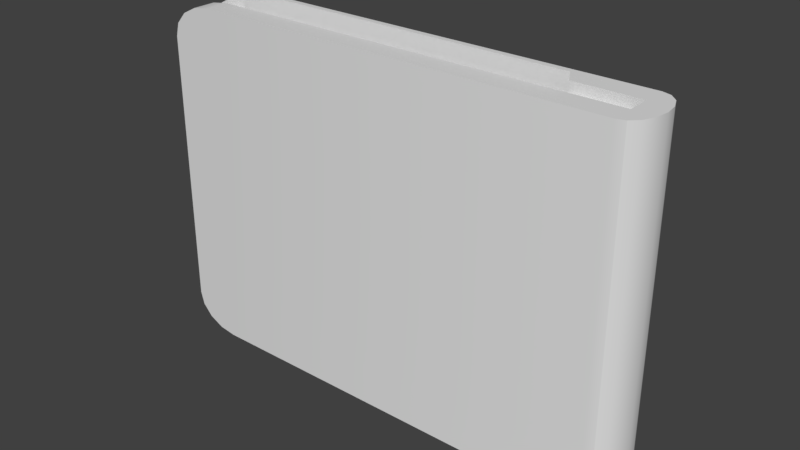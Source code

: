 # Source: wallet.blend  (saved by Blender 2.93.20; exported with 4.5.12 LTS)
import bpy
from mathutils import Matrix  # noqa: F401  (used for matrix-valued properties, if any)

bpy.ops.wm.read_factory_settings(use_empty=True)
scene = bpy.context.scene
scene.name = 'Scene'

# ---- collections
col_collection_1 = bpy.data.collections.new('Collection 1'); scene.collection.children.link(col_collection_1)

# ---- materials (node trees are filled in below, after node groups)
mat_texture_001 = bpy.data.materials.new('Texture.001')
mat_texture_001.alpha_threshold = 0.0
mat_texture_001.use_transparent_shadow = False
mat_texture_001.diffuse_color = (0.749, 0.749, 0.749, 1.0)
mat_texture_001.specular_color = (0.0, 0.0, 0.0)
mat_texture_001.roughness = 0.5

# ---- material node trees

# ---- world
world_world = bpy.data.worlds.new('World'); scene.world = world_world
world_world.color = (0.05088, 0.05088, 0.05088)
world_world.use_sun_shadow = False
world_world.sun_shadow_jitter_overblur = 0.0
world_world.cycles.sampling_method = 'MANUAL'

# ---- meshes
me_wallet_ms3d_m = bpy.data.meshes.new('wallet.ms3d.m')
me_wallet_ms3d_m.from_pydata([(100.0, 1.8e-05, 75.0), (100.0, 15.0, -75.0), (100.0, 15.0, 75.0), (100.0, 1.1e-05, -75.0), (110.0, 1.9e-05, 75.0), (107.1, 10.61, 75.0), (109.2, 5.74, 75.0), (103.8, 13.86, 75.0), (103.8, 13.86, -75.0), (109.2, 5.74, -75.0), (107.1, 10.61, -75.0), (110.0, 1.3e-05, -75.0), (100.0, -15.0, -75.0), (100.0, -15.0, 75.0), (103.8, -13.86, 75.0), (109.2, -5.74, 75.0), (107.1, -10.61, 75.0), (107.1, -10.61, -75.0), (109.2, -5.74, -75.0), (103.8, -13.86, -75.0), (75.0, 1.5e-05, 80.0), (-75.0, -1.4e-05, -20.0), (75.0, 1e-05, -20.0), (-75.0, -1e-05, 80.0), (-95.0, -5.0, 63.0), (-95.0, 5.0, -63.0), (-95.0, 5.0, 63.0), (-95.0, -5.0, -63.0), (100.0, -5.0, 70.0), (-88.98, -5.0, 69.47), (-85.25, -5.0, 70.0), (-94.26, -5.0, 65.68), (-92.14, -5.0, 67.95), (-92.14, -5.0, -67.95), (-94.26, -5.0, -65.68), (-85.25, -5.0, -70.0), (-88.98, -5.0, -69.47), (100.0, -5.0, -70.0), (100.0, 5.0, 70.0), (100.0, 5.0, -70.0), (-88.98, 5.0, -69.47), (-85.25, 5.0, -70.0), (-94.26, 5.0, -65.68), (-92.14, 5.0, -67.95), (-92.14, 5.0, 67.95), (-94.26, 5.0, 65.68), (-85.25, 5.0, 70.0), (-88.98, 5.0, 69.47), (-100.0, 5.0, 60.0), (-100.0, 15.0, -60.0), (-100.0, 15.0, 60.0), (-100.0, 5.0, -60.0), (100.0, 5.0, 75.0), (-87.65, 5.0, 73.86), (-80.0, 5.0, 75.0), (-98.48, 5.0, 65.74), (-94.14, 5.0, 70.61), (-94.14, 5.0, -70.61), (-98.48, 5.0, -65.74), (-80.0, 5.0, -75.0), (-87.65, 5.0, -73.86), (100.0, 5.0, -75.0), (-87.65, 15.0, -73.86), (-80.0, 15.0, -75.0), (-98.48, 15.0, -65.74), (-94.14, 15.0, -70.61), (-94.14, 15.0, 70.61), (-98.48, 15.0, 65.74), (-80.0, 15.0, 75.0), (-87.65, 15.0, 73.86), (-100.0, -5.0, 60.0), (-100.0, -15.0, -60.0), (-100.0, -5.0, -60.0), (-100.0, -15.0, 60.0), (-87.65, -5.0, 73.86), (100.0, -5.0, 75.0), (-80.0, -5.0, 75.0), (-80.0, -5.0, -75.0), (100.0, -5.0, -75.0), (-94.14, -5.0, -70.61), (-87.65, -5.0, -73.86), (-98.48, -5.0, -65.74), (-98.48, -5.0, 65.74), (-94.14, -5.0, 70.61), (-87.65, -15.0, -73.86), (-80.0, -15.0, -75.0), (-80.0, -15.0, 75.0), (-94.14, -15.0, 70.61), (-87.65, -15.0, 73.86), (-98.48, -15.0, 65.74), (-98.48, -15.0, -65.74), (-94.14, -15.0, -70.61), (100.0, 1.8e-05, 75.0), (100.0, 1.8e-05, 75.0), (100.0, 1.8e-05, 75.0), (100.0, 15.0, -75.0), (100.0, 15.0, -75.0), (100.0, 15.0, -75.0), (100.0, 15.0, 75.0), (100.0, 15.0, 75.0), (100.0, 15.0, 75.0), (100.0, 15.0, 75.0), (100.0, 1.1e-05, -75.0), (100.0, 1.1e-05, -75.0), (110.0, 1.9e-05, 75.0), (110.0, 1.9e-05, 75.0), (110.0, 1.9e-05, 75.0), (110.0, 1.9e-05, 75.0), (110.0, 1.9e-05, 75.0), (107.1, 10.61, 75.0), (109.2, 5.74, 75.0), (103.8, 13.86, 75.0), (103.8, 13.86, 75.0), (103.8, 13.86, -75.0), (103.8, 13.86, -75.0), (109.2, 5.74, -75.0), (107.1, 10.61, -75.0), (110.0, 1.3e-05, -75.0), (110.0, 1.3e-05, -75.0), (110.0, 1.3e-05, -75.0), (100.0, -15.0, -75.0), (100.0, -15.0, -75.0), (100.0, -15.0, -75.0), (100.0, -15.0, 75.0), (100.0, -15.0, 75.0), (100.0, -15.0, 75.0), (103.8, -13.86, 75.0), (103.8, -13.86, 75.0), (109.2, -5.74, 75.0), (107.1, -10.61, 75.0), (107.1, -10.61, -75.0), (109.2, -5.74, -75.0), (103.8, -13.86, -75.0), (103.8, -13.86, -75.0), (-95.0, -5.0, 63.0), (-95.0, 5.0, -63.0), (-95.0, 5.0, 63.0), (-95.0, -5.0, -63.0), (100.0, -5.0, 70.0), (100.0, -5.0, 70.0), (-88.98, -5.0, 69.47), (-85.25, -5.0, 70.0), (-94.26, -5.0, 65.68), (-92.14, -5.0, 67.95), (-92.14, -5.0, 67.95), (-92.14, -5.0, -67.95), (-92.14, -5.0, -67.95), (-94.26, -5.0, -65.68), (-85.25, -5.0, -70.0), (-88.98, -5.0, -69.47), (100.0, -5.0, -70.0), (100.0, -5.0, -70.0), (100.0, 5.0, 70.0), (100.0, 5.0, 70.0), (100.0, 5.0, -70.0), (100.0, 5.0, -70.0), (-88.98, 5.0, -69.47), (-85.25, 5.0, -70.0), (-94.26, 5.0, -65.68), (-92.14, 5.0, -67.95), (-92.14, 5.0, -67.95), (-92.14, 5.0, 67.95), (-92.14, 5.0, 67.95), (-94.26, 5.0, 65.68), (-85.25, 5.0, 70.0), (-88.98, 5.0, 69.47), (-100.0, 5.0, 60.0), (-100.0, 15.0, -60.0), (-100.0, 15.0, 60.0), (-100.0, 5.0, -60.0), (100.0, 5.0, 75.0), (100.0, 5.0, 75.0), (-87.65, 5.0, 73.86), (-80.0, 5.0, 75.0), (-98.48, 5.0, 65.74), (-94.14, 5.0, 70.61), (-94.14, 5.0, 70.61), (-94.14, 5.0, -70.61), (-94.14, 5.0, -70.61), (-98.48, 5.0, -65.74), (-80.0, 5.0, -75.0), (-87.65, 5.0, -73.86), (100.0, 5.0, -75.0), (100.0, 5.0, -75.0), (-87.65, 15.0, -73.86), (-80.0, 15.0, -75.0), (-98.48, 15.0, -65.74), (-94.14, 15.0, -70.61), (-94.14, 15.0, -70.61), (-94.14, 15.0, 70.61), (-94.14, 15.0, 70.61), (-98.48, 15.0, 65.74), (-80.0, 15.0, 75.0), (-87.65, 15.0, 73.86), (-100.0, -5.0, 60.0), (-100.0, -15.0, -60.0), (-100.0, -5.0, -60.0), (-100.0, -15.0, 60.0), (-87.65, -5.0, 73.86), (100.0, -5.0, 75.0), (100.0, -5.0, 75.0), (-80.0, -5.0, 75.0), (-80.0, -5.0, -75.0), (100.0, -5.0, -75.0), (100.0, -5.0, -75.0), (-94.14, -5.0, -70.61), (-94.14, -5.0, -70.61), (-87.65, -5.0, -73.86), (-98.48, -5.0, -65.74), (-98.48, -5.0, 65.74), (-94.14, -5.0, 70.61), (-94.14, -5.0, 70.61), (-87.65, -15.0, -73.86), (-80.0, -15.0, -75.0), (-80.0, -15.0, 75.0), (-94.14, -15.0, 70.61), (-94.14, -15.0, 70.61), (-87.65, -15.0, 73.86), (-98.48, -15.0, 65.74), (-98.48, -15.0, -65.74), (-94.14, -15.0, -70.61), (-94.14, -15.0, -70.61)], [], [(93, 101, 97), (93, 97, 103), (94, 104, 4), (4, 110, 109), (109, 112, 100), (100, 94, 4), (4, 109, 100), (3, 1, 114), (114, 116, 115), (117, 11, 3), (114, 115, 117), (3, 114, 117), (95, 98, 111), (95, 111, 113), (8, 7, 5), (8, 5, 10), (10, 5, 6), (10, 6, 9), (9, 6, 105), (9, 105, 118), (93, 103, 122), (93, 122, 125), (107, 108, 92), (92, 13, 127), (127, 129, 128), (128, 107, 92), (92, 127, 128), (0, 106, 119), (0, 119, 102), (117, 131, 130), (130, 133, 12), (12, 3, 117), (117, 130, 12), (120, 132, 126), (120, 126, 123), (19, 17, 16), (19, 16, 14), (17, 18, 15), (17, 15, 16), (18, 118, 105), (18, 105, 15), (11, 104, 4), (11, 4, 117), (20, 22, 21), (20, 21, 23), (24, 26, 25), (24, 25, 27), (139, 141, 140), (140, 144, 142), (142, 134, 137), (137, 147, 146), (146, 149, 148), (148, 151, 139), (139, 140, 142), (142, 137, 146), (146, 148, 139), (142, 146, 139), (150, 155, 153), (150, 153, 138), (154, 157, 156), (156, 160, 158), (158, 135, 136), (136, 163, 162), (162, 165, 164), (164, 152, 154), (154, 156, 158), (158, 136, 162), (162, 164, 154), (158, 162, 154), (35, 41, 39), (35, 39, 37), (26, 24, 31), (26, 31, 45), (45, 31, 143), (45, 143, 161), (44, 32, 29), (44, 29, 47), (47, 29, 30), (47, 30, 46), (41, 35, 36), (41, 36, 40), (40, 36, 145), (40, 145, 159), (43, 33, 34), (43, 34, 42), (42, 34, 27), (42, 27, 25), (28, 38, 46), (28, 46, 30), (48, 50, 49), (48, 49, 51), (171, 173, 172), (172, 176, 174), (174, 166, 169), (169, 179, 178), (178, 181, 180), (180, 183, 171), (171, 172, 174), (174, 169, 178), (178, 180, 171), (174, 178, 171), (182, 96, 99), (182, 99, 170), (95, 185, 184), (184, 188, 186), (186, 167, 168), (168, 191, 190), (190, 193, 192), (192, 98, 95), (95, 184, 186), (186, 168, 190), (190, 192, 95), (186, 190, 95), (59, 63, 1), (59, 1, 61), (50, 48, 55), (50, 55, 67), (67, 55, 175), (67, 175, 189), (66, 56, 53), (66, 53, 69), (69, 53, 54), (69, 54, 68), (63, 59, 60), (63, 60, 62), (62, 60, 177), (62, 177, 187), (65, 57, 58), (65, 58, 64), (64, 58, 51), (64, 51, 49), (52, 2, 68), (52, 68, 54), (70, 72, 71), (70, 71, 73), (198, 201, 200), (200, 204, 202), (202, 207, 206), (206, 208, 196), (196, 194, 209), (209, 211, 198), (198, 200, 202), (202, 206, 196), (196, 209, 198), (202, 196, 198), (203, 199, 124), (203, 124, 121), (212, 213, 120), (120, 123, 214), (214, 217, 216), (216, 218, 197), (197, 195, 219), (219, 221, 212), (212, 120, 214), (214, 216, 197), (197, 219, 212), (214, 197, 212), (77, 78, 12), (77, 12, 85), (73, 89, 82), (73, 82, 70), (89, 215, 210), (89, 210, 82), (87, 88, 74), (87, 74, 83), (88, 86, 76), (88, 76, 74), (85, 84, 80), (85, 80, 77), (84, 220, 205), (84, 205, 80), (91, 90, 81), (91, 81, 79), (90, 71, 72), (90, 72, 81), (75, 76, 86), (75, 86, 13)])
me_wallet_ms3d_m.polygons.foreach_set('use_smooth', [True] * 177)
_k = set([(0, 102), (0, 106), (1, 3), (1, 61), (1, 63), (1, 114), (2, 52), (2, 68), (3, 11), (3, 12), (4, 110), (4, 117), (5, 6), (5, 7), (6, 105), (7, 8), (8, 10), (9, 10), (9, 118), (11, 104), (12, 78), (12, 85), (12, 133), (13, 75), (13, 86), (13, 92), (13, 127), (14, 16), (14, 19), (15, 16), (15, 105), (17, 18), (17, 19), (18, 118), (20, 22), (20, 23), (21, 22), (21, 23), (24, 27), (24, 31), (25, 26), (25, 42), (26, 45), (27, 34), (28, 30), (28, 38), (29, 30), (29, 32), (31, 143), (32, 44), (33, 34), (33, 43), (35, 36), (35, 37), (36, 145), (37, 39), (38, 46), (39, 41), (40, 41), (40, 159), (42, 43), (44, 47), (45, 161), (46, 47), (48, 51), (48, 55), (49, 50), (49, 64), (50, 67), (51, 58), (52, 54), (53, 54), (53, 56), (55, 175), (56, 66), (57, 58), (57, 65), (59, 60), (59, 61), (60, 177), (62, 63), (62, 187), (64, 65), (66, 69), (67, 189), (68, 69), (70, 72), (70, 82), (71, 73), (71, 90), (72, 81), (73, 89), (74, 76), (74, 83), (75, 76), (77, 78), (77, 80), (79, 81), (79, 91), (80, 205), (82, 210), (83, 87), (84, 85), (84, 220), (86, 88), (87, 88), (89, 215), (90, 91), (92, 108), (93, 101), (93, 125), (94, 100), (94, 104), (95, 113), (95, 185), (96, 99), (96, 182), (97, 101), (97, 103), (98, 111), (98, 192), (99, 170), (100, 112), (102, 119), (103, 122), (106, 119), (107, 108), (107, 128), (109, 110), (109, 112), (111, 113), (114, 116), (115, 116), (115, 117), (117, 131), (120, 132), (120, 213), (121, 124), (121, 203), (122, 125), (123, 126), (123, 214), (124, 199), (126, 132), (127, 129), (128, 129), (130, 131), (130, 133), (134, 137), (134, 142), (135, 136), (135, 158), (136, 163), (137, 147), (138, 150), (138, 153), (139, 141), (139, 151), (140, 141), (140, 144), (142, 144), (143, 161), (145, 159), (146, 147), (146, 149), (148, 149), (148, 151), (150, 155), (152, 154), (152, 164), (153, 155), (154, 157), (156, 157), (156, 160), (158, 160), (162, 163), (162, 165), (164, 165), (166, 169), (166, 174), (167, 168), (167, 186), (168, 191), (169, 179), (170, 182), (171, 173), (171, 183), (172, 173), (172, 176), (174, 176), (175, 189), (177, 187), (178, 179), (178, 181), (180, 181), (180, 183), (184, 185), (184, 188), (186, 188), (190, 191), (190, 193), (192, 193), (194, 196), (194, 209), (195, 197), (195, 219), (196, 208), (197, 218), (198, 201), (198, 211), (199, 203), (200, 201), (200, 204), (202, 204), (202, 207), (205, 220), (206, 207), (206, 208), (209, 211), (210, 215), (212, 213), (212, 221), (214, 217), (216, 217), (216, 218), (219, 221)])
me_wallet_ms3d_m.attributes.new('sharp_edge', 'BOOLEAN', 'EDGE').data.foreach_set('value', [ (min(e.vertices), max(e.vertices)) in _k for e in me_wallet_ms3d_m.edges])
_uv = me_wallet_ms3d_m.uv_layers.new(name='ms3d_uv_layer')
_uv.uv.foreach_set('vector', [0.9754, 0.08386, 0.9754, 0.1358, 0.7905, 0.1358, 0.9754, 0.08386, 0.7905, 0.1358, 0.7905, 0.08386, 0.5239, 0.08386, 0.5116, 0.08386, 0.5116, 0.08386, 0.5116, 0.08386, 0.5125, 0.1038, 0.5152, 0.1206, 0.5152, 0.1206, 0.5192, 0.1319, 0.5239, 0.1358, 0.5239, 0.1358, 0.5239, 0.08386, 0.5116, 0.08386, 0.5116, 0.08386, 0.5152, 0.1206, 0.5239, 0.1358, 0.5239, 0.08386, 0.5239, 0.1358, 0.5192, 0.1319, 0.5192, 0.1319, 0.5152, 0.1206, 0.5125, 0.1038, 0.5116, 0.08386, 0.5116, 0.08386, 0.5239, 0.08386, 0.5192, 0.1319, 0.5125, 0.1038, 0.5116, 0.08386, 0.5239, 0.08386, 0.5192, 0.1319, 0.5116, 0.08386, 0.0735, 0.1768, 0.0735, 0.8774, 0.05676, 0.8774, 0.0735, 0.1768, 0.05676, 0.8774, 0.05676, 0.1768, 0.4915, 0.1319, 0.3066, 0.1319, 0.3066, 0.1206, 0.4915, 0.1319, 0.3066, 0.1206, 0.4915, 0.1206, 0.4915, 0.1206, 0.3066, 0.1206, 0.3066, 0.1038, 0.4915, 0.1206, 0.3066, 0.1038, 0.4915, 0.1038, 0.4915, 0.1038, 0.3066, 0.1038, 0.3066, 0.08386, 0.4915, 0.1038, 0.3066, 0.08386, 0.4915, 0.08386, 0.9754, 0.08386, 0.7905, 0.08386, 0.7905, 0.03189, 0.9754, 0.08386, 0.7905, 0.03189, 0.9754, 0.03189, 0.2805, 0.08386, 0.2805, 0.08386, 0.2681, 0.08386, 0.2681, 0.08386, 0.2681, 0.03189, 0.2728, 0.03585, 0.2728, 0.03585, 0.2768, 0.04712, 0.2795, 0.06398, 0.2795, 0.06398, 0.2805, 0.08386, 0.2681, 0.08386, 0.2681, 0.08386, 0.2728, 0.03585, 0.2795, 0.06398, 0.0735, 0.8774, 0.02976, 0.8774, 0.02976, 0.1768, 0.0735, 0.8774, 0.02976, 0.1768, 0.0735, 0.1768, 0.5116, 0.08386, 0.5125, 0.06398, 0.5152, 0.04712, 0.5152, 0.04712, 0.5192, 0.03585, 0.5239, 0.03189, 0.5239, 0.03189, 0.5239, 0.08386, 0.5116, 0.08386, 0.5116, 0.08386, 0.5152, 0.04712, 0.5239, 0.03189, 0.0735, 0.8774, 0.05676, 0.8774, 0.05676, 0.1768, 0.0735, 0.8774, 0.05676, 0.1768, 0.0735, 0.1768, 0.4915, 0.03585, 0.4915, 0.04712, 0.3066, 0.04712, 0.4915, 0.03585, 0.3066, 0.04712, 0.3066, 0.03585, 0.4915, 0.04712, 0.4915, 0.06398, 0.3066, 0.06398, 0.4915, 0.04712, 0.3066, 0.06398, 0.3066, 0.04712, 0.4915, 0.06398, 0.4915, 0.08386, 0.3066, 0.08386, 0.4915, 0.06398, 0.3066, 0.08386, 0.3066, 0.06398, 0.5116, 0.08386, 0.5116, 0.08386, 0.5116, 0.08386, 0.5116, 0.08386, 0.5116, 0.08386, 0.5116, 0.08386, 0.1828, 0.9711, 0.1828, 0.504, 0.8389, 0.504, 0.1828, 0.9711, 0.8389, 0.504, 0.8389, 0.9711, 0.9606, 0.06654, 0.9606, 0.1012, 0.8052, 0.1012, 0.9606, 0.06654, 0.8052, 0.1012, 0.8052, 0.06654, 0.0735, 0.2002, 0.8838, 0.2002, 0.9001, 0.2027, 0.9001, 0.2027, 0.9139, 0.2098, 0.9232, 0.2204, 0.9232, 0.2204, 0.9264, 0.2329, 0.9264, 0.8214, 0.9264, 0.8214, 0.9232, 0.8339, 0.9139, 0.8445, 0.9139, 0.8445, 0.9001, 0.8516, 0.8838, 0.8541, 0.8838, 0.8541, 0.0735, 0.8541, 0.0735, 0.2002, 0.0735, 0.2002, 0.9001, 0.2027, 0.9232, 0.2204, 0.9232, 0.2204, 0.9264, 0.8214, 0.9139, 0.8445, 0.9139, 0.8445, 0.8838, 0.8541, 0.0735, 0.2002, 0.9232, 0.2204, 0.9139, 0.8445, 0.0735, 0.2002, 0.4854, 0.06654, 0.4854, 0.1012, 0.3128, 0.1012, 0.4854, 0.06654, 0.3128, 0.1012, 0.3128, 0.06654, 0.0735, 0.2002, 0.8838, 0.2002, 0.9001, 0.2027, 0.9001, 0.2027, 0.9139, 0.2098, 0.9232, 0.2204, 0.9232, 0.2204, 0.9264, 0.2329, 0.9264, 0.8214, 0.9264, 0.8214, 0.9232, 0.8339, 0.9139, 0.8445, 0.9139, 0.8445, 0.9001, 0.8516, 0.8838, 0.8541, 0.8838, 0.8541, 0.0735, 0.8541, 0.0735, 0.2002, 0.0735, 0.2002, 0.9001, 0.2027, 0.9232, 0.2204, 0.9232, 0.2204, 0.9264, 0.8214, 0.9139, 0.8445, 0.9139, 0.8445, 0.8838, 0.8541, 0.0735, 0.2002, 0.9232, 0.2204, 0.9139, 0.8445, 0.0735, 0.2002, 0.7523, 0.06654, 0.7523, 0.1012, 0.5239, 0.1012, 0.7523, 0.06654, 0.5239, 0.1012, 0.5239, 0.06654, 0.9606, 0.1012, 0.9606, 0.06654, 0.9639, 0.06654, 0.9606, 0.1012, 0.9639, 0.06654, 0.9639, 0.1012, 0.9639, 0.1012, 0.9639, 0.06654, 0.9667, 0.06654, 0.9639, 0.1012, 0.9667, 0.06654, 0.9667, 0.1012, 0.03124, 0.1012, 0.03124, 0.06654, 0.03514, 0.06654, 0.03124, 0.1012, 0.03514, 0.06654, 0.03514, 0.1012, 0.03514, 0.1012, 0.03514, 0.06654, 0.03974, 0.06654, 0.03514, 0.1012, 0.03974, 0.06654, 0.03974, 0.1012, 0.7523, 0.1012, 0.7523, 0.06654, 0.7569, 0.06654, 0.7523, 0.1012, 0.7569, 0.06654, 0.7569, 0.1012, 0.7569, 0.1012, 0.7569, 0.06654, 0.7608, 0.06654, 0.7569, 0.1012, 0.7608, 0.06654, 0.7608, 0.1012, 0.7991, 0.1012, 0.7991, 0.06654, 0.8019, 0.06654, 0.7991, 0.1012, 0.8019, 0.06654, 0.8019, 0.1012, 0.8019, 0.1012, 0.8019, 0.06654, 0.8052, 0.06654, 0.8019, 0.1012, 0.8052, 0.06654, 0.8052, 0.1012, 0.2681, 0.06654, 0.2681, 0.1012, 0.03974, 0.1012, 0.2681, 0.06654, 0.03974, 0.1012, 0.03974, 0.06654, 0.9569, 0.1012, 0.9569, 0.1358, 0.8089, 0.1358, 0.9569, 0.1012, 0.8089, 0.1358, 0.8089, 0.1012, 0.0735, 0.1768, 0.8608, 0.1768, 0.8943, 0.1822, 0.8943, 0.1822, 0.9227, 0.1974, 0.9416, 0.2201, 0.9416, 0.2201, 0.9483, 0.2469, 0.9483, 0.8074, 0.9483, 0.8074, 0.9416, 0.8342, 0.9227, 0.8569, 0.9227, 0.8569, 0.8943, 0.8721, 0.8608, 0.8774, 0.8608, 0.8774, 0.0735, 0.8774, 0.0735, 0.1768, 0.0735, 0.1768, 0.8943, 0.1822, 0.9416, 0.2201, 0.9416, 0.2201, 0.9483, 0.8074, 0.9227, 0.8569, 0.9227, 0.8569, 0.8608, 0.8774, 0.0735, 0.1768, 0.9416, 0.2201, 0.9227, 0.8569, 0.0735, 0.1768, 0.4915, 0.1012, 0.4915, 0.1358, 0.3066, 0.1358, 0.4915, 0.1012, 0.3066, 0.1358, 0.3066, 0.1012, 0.0735, 0.1768, 0.8608, 0.1768, 0.8943, 0.1822, 0.8943, 0.1822, 0.9227, 0.1974, 0.9416, 0.2201, 0.9416, 0.2201, 0.9483, 0.2469, 0.9483, 0.8074, 0.9483, 0.8074, 0.9416, 0.8342, 0.9227, 0.8569, 0.9227, 0.8569, 0.8943, 0.8721, 0.8608, 0.8774, 0.8608, 0.8774, 0.0735, 0.8774, 0.0735, 0.1768, 0.0735, 0.1768, 0.8943, 0.1822, 0.9416, 0.2201, 0.9416, 0.2201, 0.9483, 0.8074, 0.9227, 0.8569, 0.9227, 0.8569, 0.8608, 0.8774, 0.0735, 0.1768, 0.9416, 0.2201, 0.9227, 0.8569, 0.0735, 0.1768, 0.7458, 0.1012, 0.7458, 0.1358, 0.5239, 0.1358, 0.7458, 0.1012, 0.5239, 0.1358, 0.5239, 0.1012, 0.9569, 0.1358, 0.9569, 0.1012, 0.964, 0.1012, 0.9569, 0.1358, 0.964, 0.1012, 0.964, 0.1358, 0.964, 0.1358, 0.964, 0.1012, 0.97, 0.1012, 0.964, 0.1358, 0.97, 0.1012, 0.97, 0.1358, 0.02877, 0.1358, 0.02877, 0.1012, 0.03677, 0.1012, 0.02877, 0.1358, 0.03677, 0.1012, 0.03677, 0.1358, 0.03677, 0.1358, 0.03677, 0.1012, 0.04621, 0.1012, 0.03677, 0.1358, 0.04621, 0.1012, 0.04621, 0.1358, 0.7458, 0.1358, 0.7458, 0.1012, 0.7552, 0.1012, 0.7458, 0.1358, 0.7552, 0.1012, 0.7552, 0.1358, 0.7552, 0.1358, 0.7552, 0.1012, 0.7632, 0.1012, 0.7552, 0.1358, 0.7632, 0.1012, 0.7632, 0.1358, 0.7959, 0.1358, 0.7959, 0.1012, 0.8019, 0.1012, 0.7959, 0.1358, 0.8019, 0.1012, 0.8019, 0.1358, 0.8019, 0.1358, 0.8019, 0.1012, 0.8089, 0.1012, 0.8019, 0.1358, 0.8089, 0.1012, 0.8089, 0.1358, 0.2681, 0.1012, 0.2681, 0.1358, 0.04621, 0.1358, 0.2681, 0.1012, 0.04621, 0.1358, 0.04621, 0.1012, 0.9569, 0.06654, 0.8089, 0.06654, 0.8089, 0.03189, 0.9569, 0.06654, 0.8089, 0.03189, 0.9569, 0.03189, 0.8943, 0.8721, 0.8608, 0.8774, 0.0735, 0.8774, 0.0735, 0.8774, 0.0735, 0.1768, 0.8608, 0.1768, 0.8608, 0.1768, 0.8943, 0.1822, 0.9227, 0.1974, 0.9227, 0.1974, 0.9416, 0.2201, 0.9483, 0.2469, 0.9483, 0.2469, 0.9483, 0.8074, 0.9416, 0.8342, 0.9416, 0.8342, 0.9227, 0.8569, 0.8943, 0.8721, 0.8943, 0.8721, 0.0735, 0.8774, 0.8608, 0.1768, 0.8608, 0.1768, 0.9227, 0.1974, 0.9483, 0.2469, 0.9483, 0.2469, 0.9416, 0.8342, 0.8943, 0.8721, 0.8608, 0.1768, 0.9483, 0.2469, 0.8943, 0.8721, 0.4915, 0.06654, 0.3066, 0.06654, 0.3066, 0.03189, 0.4915, 0.06654, 0.3066, 0.03189, 0.4915, 0.03189, 0.8943, 0.8721, 0.8608, 0.8774, 0.0735, 0.8774, 0.0735, 0.8774, 0.0735, 0.1768, 0.8608, 0.1768, 0.8608, 0.1768, 0.8943, 0.1822, 0.9227, 0.1974, 0.9227, 0.1974, 0.9416, 0.2201, 0.9483, 0.2469, 0.9483, 0.2469, 0.9483, 0.8074, 0.9416, 0.8342, 0.9416, 0.8342, 0.9227, 0.8569, 0.8943, 0.8721, 0.8943, 0.8721, 0.0735, 0.8774, 0.8608, 0.1768, 0.8608, 0.1768, 0.9227, 0.1974, 0.9483, 0.2469, 0.9483, 0.2469, 0.9416, 0.8342, 0.8943, 0.8721, 0.8608, 0.1768, 0.9483, 0.2469, 0.8943, 0.8721, 0.7458, 0.06654, 0.5239, 0.06654, 0.5239, 0.03189, 0.7458, 0.06654, 0.5239, 0.03189, 0.7458, 0.03189, 0.9569, 0.03189, 0.964, 0.03189, 0.964, 0.06654, 0.9569, 0.03189, 0.964, 0.06654, 0.9569, 0.06654, 0.964, 0.03189, 0.97, 0.03189, 0.97, 0.06654, 0.964, 0.03189, 0.97, 0.06654, 0.964, 0.06654, 0.02877, 0.03189, 0.03677, 0.03189, 0.03677, 0.06654, 0.02877, 0.03189, 0.03677, 0.06654, 0.02877, 0.06654, 0.03677, 0.03189, 0.04621, 0.03189, 0.04621, 0.06654, 0.03677, 0.03189, 0.04621, 0.06654, 0.03677, 0.06654, 0.7458, 0.03189, 0.7552, 0.03189, 0.7552, 0.06654, 0.7458, 0.03189, 0.7552, 0.06654, 0.7458, 0.06654, 0.7552, 0.03189, 0.7632, 0.03189, 0.7632, 0.06654, 0.7552, 0.03189, 0.7632, 0.06654, 0.7552, 0.06654, 0.7959, 0.03189, 0.8019, 0.03189, 0.8019, 0.06654, 0.7959, 0.03189, 0.8019, 0.06654, 0.7959, 0.06654, 0.8019, 0.03189, 0.8089, 0.03189, 0.8089, 0.06654, 0.8019, 0.03189, 0.8089, 0.06654, 0.8019, 0.06654, 0.2681, 0.06654, 0.04621, 0.06654, 0.04621, 0.03189, 0.2681, 0.06654, 0.04621, 0.03189, 0.2681, 0.03189])
me_wallet_ms3d_m.materials.append(mat_texture_001)
me_wallet_ms3d_m.use_remesh_preserve_volume = False
me_wallet_ms3d_m.use_remesh_preserve_attributes = False
me_wallet_ms3d_m.use_mirror_vertex_groups = False
me_wallet_ms3d_m.update()
arm_wallet_ms3d_a = bpy.data.armatures.new('wallet.ms3d.a')  # bones are not reproduced

# ---- objects
ob_wallet_ms3d_eo = bpy.data.objects.new('wallet.ms3d.eo', None)
ob_wallet_ms3d_ao = bpy.data.objects.new('wallet.ms3d.ao', arm_wallet_ms3d_a)
ob_wallet_ms3d_mo = bpy.data.objects.new('wallet.ms3d.mo', me_wallet_ms3d_m)

# ---- transforms, parenting, visibility, modifiers, constraints
ob_wallet_ms3d_eo.location = (0.0, 0.0, 0.0)
ob_wallet_ms3d_eo.empty_image_offset = (0.0, 0.0)
ob_wallet_ms3d_eo.lineart.crease_threshold = 0.0
ob_wallet_ms3d_ao.parent = ob_wallet_ms3d_eo
ob_wallet_ms3d_ao.location = (0.0, 0.0, 0.0)
ob_wallet_ms3d_ao.show_in_front = True
ob_wallet_ms3d_ao.lineart.crease_threshold = 0.0
ob_wallet_ms3d_mo.parent = ob_wallet_ms3d_eo
ob_wallet_ms3d_mo.location = (0.0, 0.0, 0.0)
ob_wallet_ms3d_mo.lineart.crease_threshold = 0.0
_vg = ob_wallet_ms3d_mo.vertex_groups.new(name='Wallet_Clip')
_vg.add([20, 21, 22, 23], 1.0, 'REPLACE')
_m = ob_wallet_ms3d_mo.modifiers.new('ms3d_smoothing_groups', 'EDGE_SPLIT')
_m.use_edge_angle = False
_m = ob_wallet_ms3d_mo.modifiers.new('wallet.ms3d.a', 'ARMATURE')
_m.object = ob_wallet_ms3d_ao

# ---- collection membership
col_collection_1.objects.link(ob_wallet_ms3d_eo)
col_collection_1.objects.link(ob_wallet_ms3d_ao)
col_collection_1.objects.link(ob_wallet_ms3d_mo)

# ---- scene / render settings (as saved in the file)
scene.frame_start = 1; scene.frame_end = 4; scene.frame_set(0)
scene.render.engine = 'BLENDER_EEVEE_NEXT'
scene.render.resolution_percentage = 50
scene.render.dither_intensity = 0.0
scene.cycles.use_denoising = False
scene.cycles.samples = 128
scene.cycles.sampling_pattern = 'TABULATED_SOBOL'
scene.cycles.use_adaptive_sampling = False
scene.cycles.use_light_tree = False
scene.cycles.blur_glossy = 0.0
scene.cycles.sample_clamp_indirect = 0.0
scene.view_settings.view_transform = 'Standard'
bpy.context.view_layer.update()

# ---- added for rendering (the .blend has no active camera and no usable light): camera, sun
cam_auto = bpy.data.cameras.new('AutoCamera')
cam_auto.lens = 50.0
cam_auto.sensor_width = 36.0
cam_auto.clip_end = 4266.05
ob_auto_camera = bpy.data.objects.new('AutoCamera', cam_auto)
scene.collection.objects.link(ob_auto_camera)
ob_auto_camera.location = (248.081, -291.697, 196.965)
ob_auto_camera.rotation_euler = (1.09748, -7.21219e-08, 0.694738)
scene.camera = ob_auto_camera
light_auto_sun = bpy.data.lights.new('AutoSun', 'SUN')
light_auto_sun.energy = 3.0
light_auto_sun.angle = 0.0523599
ob_auto_sun = bpy.data.objects.new('AutoSun', light_auto_sun)
scene.collection.objects.link(ob_auto_sun)
ob_auto_sun.rotation_euler = (0.872665, 0.174533, 0.523599)
bpy.context.view_layer.update()

